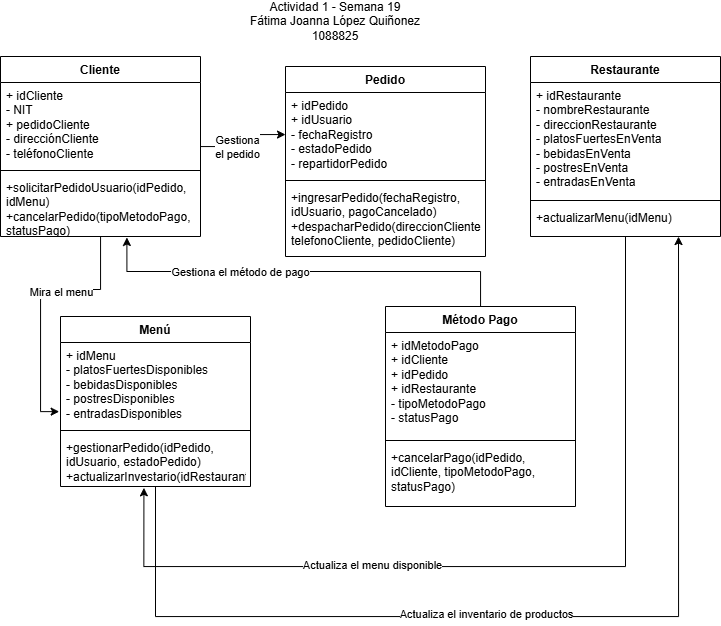

The diagram above was exported from draw.io. Its source (the exported page's mxGraphModel, read from the mxfile embedded in the PNG):
<mxGraphModel dx="1507" dy="1775" grid="1" gridSize="10" guides="1" tooltips="1" connect="1" arrows="1" fold="1" page="1" pageScale="1" pageWidth="850" pageHeight="1100" math="0" shadow="0">
  <root>
    <mxCell id="0" />
    <mxCell id="1" parent="0" />
    <mxCell id="1oXGXBEM5KWTb-gs9jYz-32" style="edgeStyle=orthogonalEdgeStyle;rounded=0;orthogonalLoop=1;jettySize=auto;html=1;" edge="1" parent="1" source="1oXGXBEM5KWTb-gs9jYz-1" target="1oXGXBEM5KWTb-gs9jYz-6">
      <mxGeometry relative="1" as="geometry" />
    </mxCell>
    <mxCell id="1oXGXBEM5KWTb-gs9jYz-33" value="Gestiona&lt;div&gt;el pedido&lt;/div&gt;" style="edgeLabel;html=1;align=center;verticalAlign=middle;resizable=0;points=[];" vertex="1" connectable="0" parent="1oXGXBEM5KWTb-gs9jYz-32">
      <mxGeometry x="-0.2697" relative="1" as="geometry">
        <mxPoint x="1" as="offset" />
      </mxGeometry>
    </mxCell>
    <mxCell id="1oXGXBEM5KWTb-gs9jYz-1" value="Cliente" style="swimlane;fontStyle=1;align=center;verticalAlign=top;childLayout=stackLayout;horizontal=1;startSize=26;horizontalStack=0;resizeParent=1;resizeParentMax=0;resizeLast=0;collapsible=1;marginBottom=0;whiteSpace=wrap;html=1;" vertex="1" parent="1">
      <mxGeometry x="40" y="-960" width="200" height="180" as="geometry">
        <mxRectangle x="140" y="270" width="100" height="30" as="alternateBounds" />
      </mxGeometry>
    </mxCell>
    <mxCell id="1oXGXBEM5KWTb-gs9jYz-2" value="&lt;div&gt;&lt;span style=&quot;white-space: normal;&quot;&gt;+ idCliente&lt;/span&gt;&lt;/div&gt;&lt;div&gt;&lt;span style=&quot;white-space: normal;&quot;&gt;- NIT&lt;/span&gt;&lt;/div&gt;&lt;div&gt;&lt;span style=&quot;white-space: normal;&quot;&gt;+ pedidoCliente&lt;/span&gt;&lt;/div&gt;&lt;div&gt;&lt;span style=&quot;white-space: normal;&quot;&gt;- direcciónCliente&lt;/span&gt;&lt;/div&gt;&lt;div&gt;- teléfonoCliente&lt;/div&gt;" style="text;strokeColor=none;fillColor=none;align=left;verticalAlign=top;spacingLeft=4;spacingRight=4;overflow=hidden;rotatable=0;points=[[0,0.5],[1,0.5]];portConstraint=eastwest;whiteSpace=wrap;html=1;" vertex="1" parent="1oXGXBEM5KWTb-gs9jYz-1">
      <mxGeometry y="26" width="200" height="84" as="geometry" />
    </mxCell>
    <mxCell id="1oXGXBEM5KWTb-gs9jYz-3" value="" style="line;strokeWidth=1;fillColor=none;align=left;verticalAlign=middle;spacingTop=-1;spacingLeft=3;spacingRight=3;rotatable=0;labelPosition=right;points=[];portConstraint=eastwest;strokeColor=inherit;" vertex="1" parent="1oXGXBEM5KWTb-gs9jYz-1">
      <mxGeometry y="110" width="200" height="8" as="geometry" />
    </mxCell>
    <mxCell id="1oXGXBEM5KWTb-gs9jYz-4" value="&lt;div&gt;+solicitarPedidoUsuario(idPedido, idMenu)&lt;/div&gt;&lt;div&gt;+cancelarPedido(tipoMetodoPago, statusPago)&lt;span style=&quot;background-color: transparent; color: light-dark(rgb(0, 0, 0), rgb(255, 255, 255));&quot;&gt;&amp;nbsp;&lt;/span&gt;&lt;/div&gt;" style="text;strokeColor=none;fillColor=none;align=left;verticalAlign=top;spacingLeft=4;spacingRight=4;overflow=hidden;rotatable=0;points=[[0,0.5],[1,0.5]];portConstraint=eastwest;whiteSpace=wrap;html=1;" vertex="1" parent="1oXGXBEM5KWTb-gs9jYz-1">
      <mxGeometry y="118" width="200" height="62" as="geometry" />
    </mxCell>
    <mxCell id="1oXGXBEM5KWTb-gs9jYz-5" value="Pedido" style="swimlane;fontStyle=1;align=center;verticalAlign=top;childLayout=stackLayout;horizontal=1;startSize=26;horizontalStack=0;resizeParent=1;resizeParentMax=0;resizeLast=0;collapsible=1;marginBottom=0;whiteSpace=wrap;html=1;" vertex="1" parent="1">
      <mxGeometry x="325" y="-950" width="200" height="190" as="geometry">
        <mxRectangle x="140" y="270" width="100" height="30" as="alternateBounds" />
      </mxGeometry>
    </mxCell>
    <mxCell id="1oXGXBEM5KWTb-gs9jYz-6" value="&lt;div&gt;+ idPedido&lt;/div&gt;&lt;div&gt;+ idUsuario&lt;/div&gt;&lt;div&gt;&lt;span style=&quot;white-space: normal;&quot;&gt;- fechaRegistro&lt;/span&gt;&lt;/div&gt;&lt;div&gt;&lt;span style=&quot;background-color: transparent; color: light-dark(rgb(0, 0, 0), rgb(255, 255, 255));&quot;&gt;- estadoPedido&lt;/span&gt;&lt;/div&gt;&lt;div&gt;&lt;span style=&quot;white-space: normal;&quot;&gt;- repartidorPedido&lt;/span&gt;&lt;/div&gt;&lt;div&gt;&lt;br&gt;&lt;/div&gt;" style="text;strokeColor=none;fillColor=none;align=left;verticalAlign=top;spacingLeft=4;spacingRight=4;overflow=hidden;rotatable=0;points=[[0,0.5],[1,0.5]];portConstraint=eastwest;whiteSpace=wrap;html=1;" vertex="1" parent="1oXGXBEM5KWTb-gs9jYz-5">
      <mxGeometry y="26" width="200" height="84" as="geometry" />
    </mxCell>
    <mxCell id="1oXGXBEM5KWTb-gs9jYz-7" value="" style="line;strokeWidth=1;fillColor=none;align=left;verticalAlign=middle;spacingTop=-1;spacingLeft=3;spacingRight=3;rotatable=0;labelPosition=right;points=[];portConstraint=eastwest;strokeColor=inherit;" vertex="1" parent="1oXGXBEM5KWTb-gs9jYz-5">
      <mxGeometry y="110" width="200" height="8" as="geometry" />
    </mxCell>
    <mxCell id="1oXGXBEM5KWTb-gs9jYz-8" value="&lt;div&gt;+ingresarPedido(fechaRegistro, idUsuario, pagoCancelado)&lt;/div&gt;&lt;div&gt;+despacharPedido(direccionCliente, telefonoCliente, pedidoCliente)&lt;/div&gt;" style="text;strokeColor=none;fillColor=none;align=left;verticalAlign=top;spacingLeft=4;spacingRight=4;overflow=hidden;rotatable=0;points=[[0,0.5],[1,0.5]];portConstraint=eastwest;whiteSpace=wrap;html=1;" vertex="1" parent="1oXGXBEM5KWTb-gs9jYz-5">
      <mxGeometry y="118" width="200" height="72" as="geometry" />
    </mxCell>
    <mxCell id="1oXGXBEM5KWTb-gs9jYz-9" value="Restaurante" style="swimlane;fontStyle=1;align=center;verticalAlign=top;childLayout=stackLayout;horizontal=1;startSize=26;horizontalStack=0;resizeParent=1;resizeParentMax=0;resizeLast=0;collapsible=1;marginBottom=0;whiteSpace=wrap;html=1;" vertex="1" parent="1">
      <mxGeometry x="570" y="-960" width="190" height="180" as="geometry">
        <mxRectangle x="140" y="270" width="100" height="30" as="alternateBounds" />
      </mxGeometry>
    </mxCell>
    <mxCell id="1oXGXBEM5KWTb-gs9jYz-10" value="&lt;div&gt;&lt;span style=&quot;white-space: normal;&quot;&gt;+ idRestaurante&lt;/span&gt;&lt;/div&gt;&lt;div&gt;&lt;span style=&quot;white-space: normal;&quot;&gt;- nombreRestaurante&lt;/span&gt;&lt;/div&gt;&lt;div&gt;&lt;span style=&quot;white-space: normal;&quot;&gt;- direccionRestaurante&lt;/span&gt;&lt;/div&gt;&lt;div&gt;&lt;span style=&quot;white-space: normal;&quot;&gt;- platosFuertesEnVenta&lt;/span&gt;&lt;/div&gt;&lt;div&gt;&lt;span style=&quot;white-space: normal;&quot;&gt;- bebidasEnVenta&lt;/span&gt;&lt;/div&gt;&lt;div&gt;&lt;span style=&quot;white-space: normal;&quot;&gt;- postresEnVenta&lt;/span&gt;&lt;/div&gt;&lt;div&gt;- entradasEnVenta&lt;/div&gt;" style="text;strokeColor=none;fillColor=none;align=left;verticalAlign=top;spacingLeft=4;spacingRight=4;overflow=hidden;rotatable=0;points=[[0,0.5],[1,0.5]];portConstraint=eastwest;whiteSpace=wrap;html=1;" vertex="1" parent="1oXGXBEM5KWTb-gs9jYz-9">
      <mxGeometry y="26" width="190" height="114" as="geometry" />
    </mxCell>
    <mxCell id="1oXGXBEM5KWTb-gs9jYz-11" value="" style="line;strokeWidth=1;fillColor=none;align=left;verticalAlign=middle;spacingTop=-1;spacingLeft=3;spacingRight=3;rotatable=0;labelPosition=right;points=[];portConstraint=eastwest;strokeColor=inherit;" vertex="1" parent="1oXGXBEM5KWTb-gs9jYz-9">
      <mxGeometry y="140" width="190" height="8" as="geometry" />
    </mxCell>
    <mxCell id="1oXGXBEM5KWTb-gs9jYz-12" value="&lt;div&gt;+actualizarMenu(idMenu)&lt;/div&gt;" style="text;strokeColor=none;fillColor=none;align=left;verticalAlign=top;spacingLeft=4;spacingRight=4;overflow=hidden;rotatable=0;points=[[0,0.5],[1,0.5]];portConstraint=eastwest;whiteSpace=wrap;html=1;" vertex="1" parent="1oXGXBEM5KWTb-gs9jYz-9">
      <mxGeometry y="148" width="190" height="32" as="geometry" />
    </mxCell>
    <mxCell id="1oXGXBEM5KWTb-gs9jYz-13" value="Menú" style="swimlane;fontStyle=1;align=center;verticalAlign=top;childLayout=stackLayout;horizontal=1;startSize=26;horizontalStack=0;resizeParent=1;resizeParentMax=0;resizeLast=0;collapsible=1;marginBottom=0;whiteSpace=wrap;html=1;" vertex="1" parent="1">
      <mxGeometry x="100" y="-700" width="190" height="170" as="geometry">
        <mxRectangle x="140" y="270" width="100" height="30" as="alternateBounds" />
      </mxGeometry>
    </mxCell>
    <mxCell id="1oXGXBEM5KWTb-gs9jYz-14" value="&lt;div&gt;&lt;span style=&quot;white-space: normal;&quot;&gt;+ idMenu&lt;/span&gt;&lt;/div&gt;&lt;div&gt;&lt;span style=&quot;white-space: normal;&quot;&gt;- platosFuertesDisponibles&lt;/span&gt;&lt;/div&gt;&lt;div&gt;&lt;span style=&quot;white-space: normal;&quot;&gt;- bebidasDisponibles&lt;/span&gt;&lt;/div&gt;&lt;div&gt;&lt;span style=&quot;white-space: normal;&quot;&gt;- postresDisponibles&lt;/span&gt;&lt;/div&gt;&lt;div&gt;- entradasDisponibles&lt;/div&gt;" style="text;strokeColor=none;fillColor=none;align=left;verticalAlign=top;spacingLeft=4;spacingRight=4;overflow=hidden;rotatable=0;points=[[0,0.5],[1,0.5]];portConstraint=eastwest;whiteSpace=wrap;html=1;" vertex="1" parent="1oXGXBEM5KWTb-gs9jYz-13">
      <mxGeometry y="26" width="190" height="84" as="geometry" />
    </mxCell>
    <mxCell id="1oXGXBEM5KWTb-gs9jYz-15" value="" style="line;strokeWidth=1;fillColor=none;align=left;verticalAlign=middle;spacingTop=-1;spacingLeft=3;spacingRight=3;rotatable=0;labelPosition=right;points=[];portConstraint=eastwest;strokeColor=inherit;" vertex="1" parent="1oXGXBEM5KWTb-gs9jYz-13">
      <mxGeometry y="110" width="190" height="8" as="geometry" />
    </mxCell>
    <mxCell id="1oXGXBEM5KWTb-gs9jYz-16" value="&lt;div&gt;+gestionarPedido(idPedido, idUsuario, estadoPedido)&lt;/div&gt;&lt;div&gt;+actualizarInvestario(idRestaurante)&lt;/div&gt;" style="text;strokeColor=none;fillColor=none;align=left;verticalAlign=top;spacingLeft=4;spacingRight=4;overflow=hidden;rotatable=0;points=[[0,0.5],[1,0.5]];portConstraint=eastwest;whiteSpace=wrap;html=1;" vertex="1" parent="1oXGXBEM5KWTb-gs9jYz-13">
      <mxGeometry y="118" width="190" height="52" as="geometry" />
    </mxCell>
    <mxCell id="1oXGXBEM5KWTb-gs9jYz-17" value="Método Pago" style="swimlane;fontStyle=1;align=center;verticalAlign=top;childLayout=stackLayout;horizontal=1;startSize=26;horizontalStack=0;resizeParent=1;resizeParentMax=0;resizeLast=0;collapsible=1;marginBottom=0;whiteSpace=wrap;html=1;" vertex="1" parent="1">
      <mxGeometry x="425" y="-710" width="190" height="200" as="geometry">
        <mxRectangle x="140" y="270" width="100" height="30" as="alternateBounds" />
      </mxGeometry>
    </mxCell>
    <mxCell id="1oXGXBEM5KWTb-gs9jYz-18" value="&lt;div&gt;&lt;span style=&quot;white-space: normal;&quot;&gt;+ idMetodoPago&lt;/span&gt;&lt;/div&gt;&lt;div&gt;&lt;span style=&quot;white-space: normal;&quot;&gt;+ idCliente&lt;/span&gt;&lt;/div&gt;&lt;div&gt;&lt;span style=&quot;white-space: normal;&quot;&gt;+ idPedido&lt;/span&gt;&lt;/div&gt;&lt;div&gt;&lt;span style=&quot;white-space: normal;&quot;&gt;+ idRestaurante&lt;/span&gt;&lt;/div&gt;&lt;div&gt;&lt;span style=&quot;white-space: normal;&quot;&gt;- tipoMetodoPago&lt;/span&gt;&lt;/div&gt;&lt;div&gt;&lt;span style=&quot;white-space: normal;&quot;&gt;- statusPago&lt;/span&gt;&lt;/div&gt;" style="text;strokeColor=none;fillColor=none;align=left;verticalAlign=top;spacingLeft=4;spacingRight=4;overflow=hidden;rotatable=0;points=[[0,0.5],[1,0.5]];portConstraint=eastwest;whiteSpace=wrap;html=1;" vertex="1" parent="1oXGXBEM5KWTb-gs9jYz-17">
      <mxGeometry y="26" width="190" height="104" as="geometry" />
    </mxCell>
    <mxCell id="1oXGXBEM5KWTb-gs9jYz-19" value="" style="line;strokeWidth=1;fillColor=none;align=left;verticalAlign=middle;spacingTop=-1;spacingLeft=3;spacingRight=3;rotatable=0;labelPosition=right;points=[];portConstraint=eastwest;strokeColor=inherit;" vertex="1" parent="1oXGXBEM5KWTb-gs9jYz-17">
      <mxGeometry y="130" width="190" height="8" as="geometry" />
    </mxCell>
    <mxCell id="1oXGXBEM5KWTb-gs9jYz-20" value="&lt;div&gt;+cancelarPago(idPedido, idCliente, tipoMetodoPago, statusPago)&lt;/div&gt;" style="text;strokeColor=none;fillColor=none;align=left;verticalAlign=top;spacingLeft=4;spacingRight=4;overflow=hidden;rotatable=0;points=[[0,0.5],[1,0.5]];portConstraint=eastwest;whiteSpace=wrap;html=1;" vertex="1" parent="1oXGXBEM5KWTb-gs9jYz-17">
      <mxGeometry y="138" width="190" height="62" as="geometry" />
    </mxCell>
    <mxCell id="1oXGXBEM5KWTb-gs9jYz-29" style="edgeStyle=orthogonalEdgeStyle;rounded=0;orthogonalLoop=1;jettySize=auto;html=1;entryX=-0.007;entryY=0.823;entryDx=0;entryDy=0;entryPerimeter=0;" edge="1" parent="1" source="1oXGXBEM5KWTb-gs9jYz-1" target="1oXGXBEM5KWTb-gs9jYz-14">
      <mxGeometry relative="1" as="geometry" />
    </mxCell>
    <mxCell id="1oXGXBEM5KWTb-gs9jYz-30" value="Mira el menu" style="edgeLabel;html=1;align=center;verticalAlign=middle;resizable=0;points=[];" vertex="1" connectable="0" parent="1oXGXBEM5KWTb-gs9jYz-29">
      <mxGeometry x="-0.2675" y="2" relative="1" as="geometry">
        <mxPoint as="offset" />
      </mxGeometry>
    </mxCell>
    <mxCell id="1oXGXBEM5KWTb-gs9jYz-34" style="edgeStyle=orthogonalEdgeStyle;rounded=0;orthogonalLoop=1;jettySize=auto;html=1;entryX=0.439;entryY=1.026;entryDx=0;entryDy=0;entryPerimeter=0;" edge="1" parent="1" source="1oXGXBEM5KWTb-gs9jYz-12" target="1oXGXBEM5KWTb-gs9jYz-16">
      <mxGeometry relative="1" as="geometry">
        <mxPoint x="180" y="-510" as="targetPoint" />
        <Array as="points">
          <mxPoint x="665" y="-450" />
          <mxPoint x="183" y="-450" />
        </Array>
      </mxGeometry>
    </mxCell>
    <mxCell id="1oXGXBEM5KWTb-gs9jYz-35" value="Actualiza el menu disponible" style="edgeLabel;html=1;align=center;verticalAlign=middle;resizable=0;points=[];" vertex="1" connectable="0" parent="1oXGXBEM5KWTb-gs9jYz-34">
      <mxGeometry x="0.3116" y="-2" relative="1" as="geometry">
        <mxPoint as="offset" />
      </mxGeometry>
    </mxCell>
    <mxCell id="1oXGXBEM5KWTb-gs9jYz-36" style="edgeStyle=orthogonalEdgeStyle;rounded=0;orthogonalLoop=1;jettySize=auto;html=1;entryX=0.779;entryY=1.002;entryDx=0;entryDy=0;entryPerimeter=0;" edge="1" parent="1" source="1oXGXBEM5KWTb-gs9jYz-16" target="1oXGXBEM5KWTb-gs9jYz-12">
      <mxGeometry relative="1" as="geometry">
        <Array as="points">
          <mxPoint x="195" y="-400" />
          <mxPoint x="718" y="-400" />
        </Array>
      </mxGeometry>
    </mxCell>
    <mxCell id="1oXGXBEM5KWTb-gs9jYz-37" value="Actualiza el inventario de productos" style="edgeLabel;html=1;align=center;verticalAlign=middle;resizable=0;points=[];" vertex="1" connectable="0" parent="1oXGXBEM5KWTb-gs9jYz-36">
      <mxGeometry x="-0.1089" y="3" relative="1" as="geometry">
        <mxPoint as="offset" />
      </mxGeometry>
    </mxCell>
    <mxCell id="1oXGXBEM5KWTb-gs9jYz-38" style="edgeStyle=orthogonalEdgeStyle;rounded=0;orthogonalLoop=1;jettySize=auto;html=1;entryX=0.632;entryY=1.016;entryDx=0;entryDy=0;entryPerimeter=0;" edge="1" parent="1" source="1oXGXBEM5KWTb-gs9jYz-17" target="1oXGXBEM5KWTb-gs9jYz-4">
      <mxGeometry relative="1" as="geometry" />
    </mxCell>
    <mxCell id="1oXGXBEM5KWTb-gs9jYz-39" value="Gestiona el método de pago" style="edgeLabel;html=1;align=center;verticalAlign=middle;resizable=0;points=[];" vertex="1" connectable="0" parent="1oXGXBEM5KWTb-gs9jYz-38">
      <mxGeometry x="0.3046" relative="1" as="geometry">
        <mxPoint as="offset" />
      </mxGeometry>
    </mxCell>
    <mxCell id="1oXGXBEM5KWTb-gs9jYz-40" value="&lt;div&gt;Actividad 1 - Semana 19&lt;/div&gt;Fátima Joanna López Quiñonez&lt;div&gt;1088825&lt;/div&gt;" style="text;html=1;align=center;verticalAlign=middle;whiteSpace=wrap;rounded=0;" vertex="1" parent="1">
      <mxGeometry x="250" y="-1010" width="250" height="30" as="geometry" />
    </mxCell>
  </root>
</mxGraphModel>